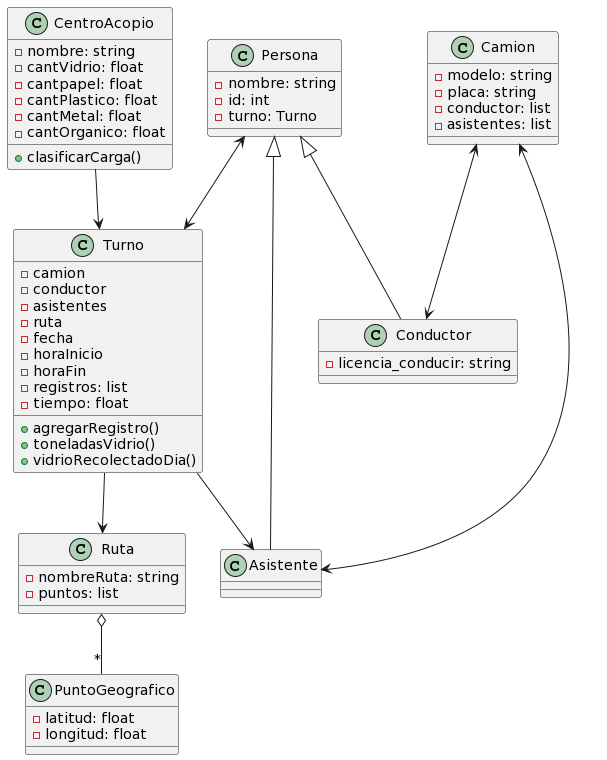

The diagram above was rendered by PlantUML. Its source (embedded in the PNG):
@startuml
class Ruta {
    -nombreRuta: string
    -puntos: list
}

class PuntoGeografico {
    -latitud: float
    -longitud: float
}

class Persona {
    -nombre: string
    -id: int
    -turno: Turno
}

class Conductor {
    -licencia_conducir: string
}

class Asistente {
}

class Camion {
    -modelo: string
    -placa: string
    -conductor: list
    -asistentes: list
}

class Turno {
    -camion
    -conductor
    -asistentes
    -ruta
    -fecha
    -horaInicio
    -horaFin
    -registros: list
    -tiempo: float
    +agregarRegistro()
    +toneladasVidrio()
    +vidrioRecolectadoDia()
}

class CentroAcopio {
    -nombre: string
    -cantVidrio: float
    -cantpapel: float
    -cantPlastico: float
    -cantMetal: float
    -cantOrganico: float
    +clasificarCarga()
}

Ruta o-- "*" PuntoGeografico
Persona <--> Turno
Persona <|-- Conductor
Persona <|-- Asistente
Camion <--> Conductor
Camion <--> Asistente
Turno --> Asistente
Turno --> Ruta
CentroAcopio --> Turno
@enduml